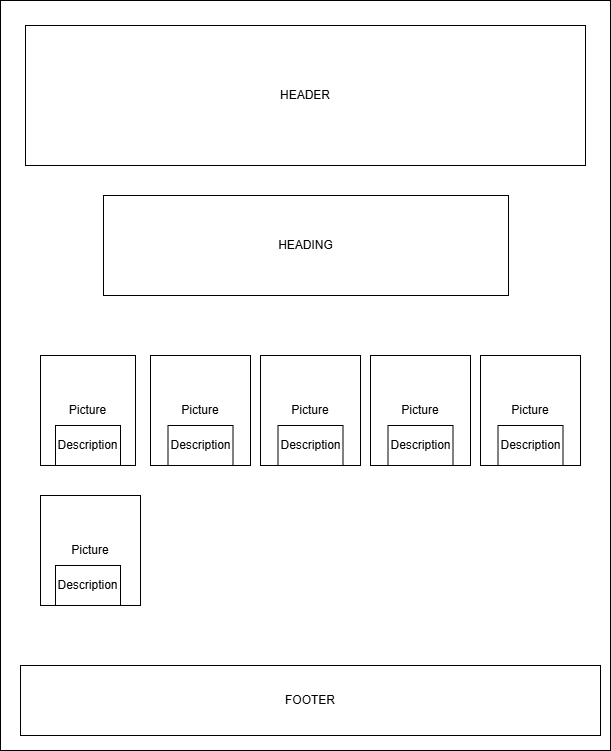

The diagram above was exported from draw.io. Its source (the exported page's mxGraphModel, read from the mxfile embedded in the PNG):
<mxGraphModel dx="2024" dy="1115" grid="1" gridSize="10" guides="1" tooltips="1" connect="1" arrows="1" fold="1" page="1" pageScale="1" pageWidth="850" pageHeight="1100" math="0" shadow="0">
  <root>
    <mxCell id="0" />
    <mxCell id="1" parent="0" />
    <mxCell id="6R1fxuJdCzLRMoI6zPS2-1" parent="1" style="rounded=0;whiteSpace=wrap;html=1;" value="" vertex="1">
      <mxGeometry height="750" width="610" x="120" y="175" as="geometry" />
    </mxCell>
    <mxCell id="6R1fxuJdCzLRMoI6zPS2-2" parent="1" style="rounded=0;whiteSpace=wrap;html=1;" value="HEADER" vertex="1">
      <mxGeometry height="140" width="560" x="145" y="200" as="geometry" />
    </mxCell>
    <mxCell id="6R1fxuJdCzLRMoI6zPS2-3" parent="1" style="rounded=0;whiteSpace=wrap;html=1;" value="Picture" vertex="1">
      <mxGeometry height="110" width="95" x="160" y="530" as="geometry" />
    </mxCell>
    <mxCell id="6R1fxuJdCzLRMoI6zPS2-4" parent="1" style="rounded=0;whiteSpace=wrap;html=1;" value="HEADING" vertex="1">
      <mxGeometry height="100" width="405" x="223" y="370" as="geometry" />
    </mxCell>
    <mxCell id="6R1fxuJdCzLRMoI6zPS2-5" parent="1" style="rounded=0;whiteSpace=wrap;html=1;" value="Picture" vertex="1">
      <mxGeometry height="110" width="100" x="270" y="530" as="geometry" />
    </mxCell>
    <mxCell id="6R1fxuJdCzLRMoI6zPS2-6" parent="1" style="rounded=0;whiteSpace=wrap;html=1;" value="Picture" vertex="1">
      <mxGeometry height="110" width="100" x="380" y="530" as="geometry" />
    </mxCell>
    <mxCell id="6R1fxuJdCzLRMoI6zPS2-8" parent="1" style="rounded=0;whiteSpace=wrap;html=1;" value="Picture" vertex="1">
      <mxGeometry height="110" width="100" x="490" y="530" as="geometry" />
    </mxCell>
    <mxCell id="6R1fxuJdCzLRMoI6zPS2-9" parent="1" style="rounded=0;whiteSpace=wrap;html=1;" value="Picture" vertex="1">
      <mxGeometry height="110" width="100" x="600" y="530" as="geometry" />
    </mxCell>
    <mxCell id="6R1fxuJdCzLRMoI6zPS2-10" parent="1" style="rounded=0;whiteSpace=wrap;html=1;" value="Picture" vertex="1">
      <mxGeometry height="110" width="100" x="160" y="670" as="geometry" />
    </mxCell>
    <mxCell id="6R1fxuJdCzLRMoI6zPS2-11" parent="1" style="rounded=0;whiteSpace=wrap;html=1;" value="Description" vertex="1">
      <mxGeometry height="40" width="65" x="175" y="600" as="geometry" />
    </mxCell>
    <mxCell id="6R1fxuJdCzLRMoI6zPS2-12" parent="1" style="rounded=0;whiteSpace=wrap;html=1;" value="Description" vertex="1">
      <mxGeometry height="40" width="65" x="287.5" y="600" as="geometry" />
    </mxCell>
    <mxCell id="6R1fxuJdCzLRMoI6zPS2-13" parent="1" style="rounded=0;whiteSpace=wrap;html=1;" value="Description" vertex="1">
      <mxGeometry height="40" width="65" x="397.5" y="600" as="geometry" />
    </mxCell>
    <mxCell id="6R1fxuJdCzLRMoI6zPS2-14" parent="1" style="rounded=0;whiteSpace=wrap;html=1;" value="Description" vertex="1">
      <mxGeometry height="40" width="65" x="507.5" y="600" as="geometry" />
    </mxCell>
    <mxCell id="6R1fxuJdCzLRMoI6zPS2-15" parent="1" style="rounded=0;whiteSpace=wrap;html=1;" value="Description" vertex="1">
      <mxGeometry height="40" width="65" x="617.5" y="600" as="geometry" />
    </mxCell>
    <mxCell id="6R1fxuJdCzLRMoI6zPS2-16" parent="1" style="rounded=0;whiteSpace=wrap;html=1;" value="Description" vertex="1">
      <mxGeometry height="40" width="65" x="175" y="740" as="geometry" />
    </mxCell>
    <mxCell id="6R1fxuJdCzLRMoI6zPS2-17" parent="1" style="rounded=0;whiteSpace=wrap;html=1;" value="FOOTER" vertex="1">
      <mxGeometry height="70" width="580" x="140" y="840" as="geometry" />
    </mxCell>
  </root>
</mxGraphModel>